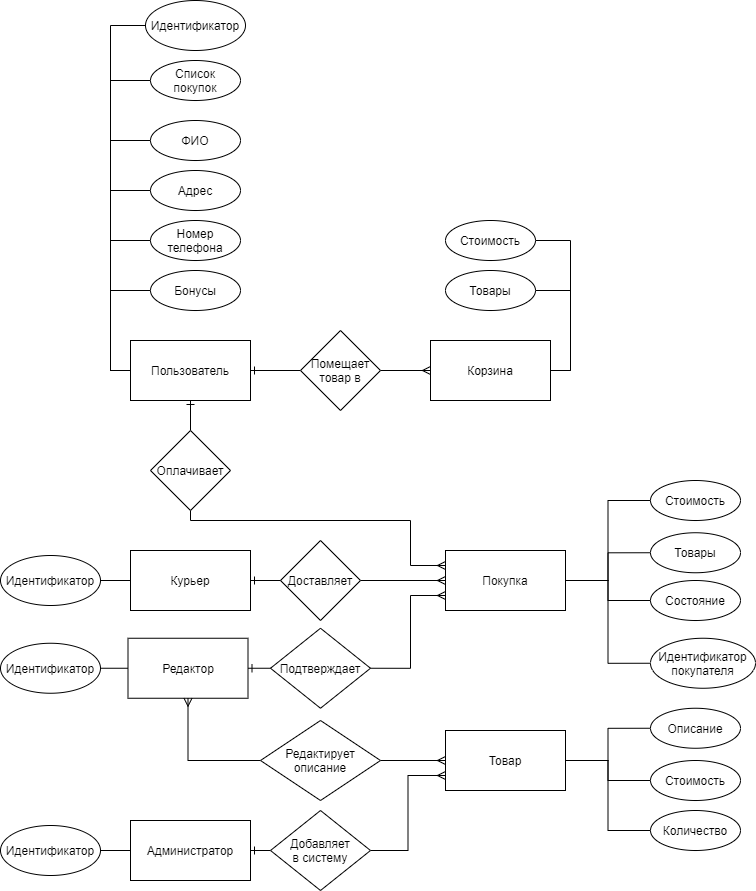

The diagram above was exported from draw.io. Its source (the exported page's mxGraphModel, read from the mxfile embedded in the PNG):
<mxGraphModel dx="1220" dy="1108" grid="1" gridSize="10" guides="1" tooltips="1" connect="1" arrows="1" fold="1" page="1" pageScale="1" pageWidth="827" pageHeight="1169" math="0" shadow="0">
  <root>
    <mxCell id="WIyWlLk6GJQsqaUBKTNV-0" />
    <mxCell id="WIyWlLk6GJQsqaUBKTNV-1" parent="WIyWlLk6GJQsqaUBKTNV-0" />
    <mxCell id="7qhbD4WXJGDvbiUdvKWi-9" style="edgeStyle=orthogonalEdgeStyle;rounded=0;orthogonalLoop=1;jettySize=auto;html=1;exitX=0;exitY=0.5;exitDx=0;exitDy=0;entryX=0;entryY=0.5;entryDx=0;entryDy=0;endArrow=none;endFill=0;" edge="1" parent="WIyWlLk6GJQsqaUBKTNV-1" source="7qhbD4WXJGDvbiUdvKWi-0" target="7qhbD4WXJGDvbiUdvKWi-1">
      <mxGeometry relative="1" as="geometry" />
    </mxCell>
    <mxCell id="7qhbD4WXJGDvbiUdvKWi-12" style="edgeStyle=orthogonalEdgeStyle;rounded=0;orthogonalLoop=1;jettySize=auto;html=1;exitX=0;exitY=0.5;exitDx=0;exitDy=0;entryX=0;entryY=0.5;entryDx=0;entryDy=0;endArrow=none;endFill=0;" edge="1" parent="WIyWlLk6GJQsqaUBKTNV-1" source="7qhbD4WXJGDvbiUdvKWi-0" target="7qhbD4WXJGDvbiUdvKWi-3">
      <mxGeometry relative="1" as="geometry" />
    </mxCell>
    <mxCell id="7qhbD4WXJGDvbiUdvKWi-13" style="edgeStyle=orthogonalEdgeStyle;rounded=0;orthogonalLoop=1;jettySize=auto;html=1;exitX=0;exitY=0.5;exitDx=0;exitDy=0;entryX=0;entryY=0.5;entryDx=0;entryDy=0;endArrow=none;endFill=0;" edge="1" parent="WIyWlLk6GJQsqaUBKTNV-1" source="7qhbD4WXJGDvbiUdvKWi-0" target="7qhbD4WXJGDvbiUdvKWi-4">
      <mxGeometry relative="1" as="geometry" />
    </mxCell>
    <mxCell id="7qhbD4WXJGDvbiUdvKWi-15" style="edgeStyle=orthogonalEdgeStyle;rounded=0;orthogonalLoop=1;jettySize=auto;html=1;exitX=0;exitY=0.5;exitDx=0;exitDy=0;entryX=0;entryY=0.5;entryDx=0;entryDy=0;endArrow=none;endFill=0;" edge="1" parent="WIyWlLk6GJQsqaUBKTNV-1" source="7qhbD4WXJGDvbiUdvKWi-0" target="7qhbD4WXJGDvbiUdvKWi-5">
      <mxGeometry relative="1" as="geometry" />
    </mxCell>
    <mxCell id="7qhbD4WXJGDvbiUdvKWi-16" style="edgeStyle=orthogonalEdgeStyle;rounded=0;orthogonalLoop=1;jettySize=auto;html=1;exitX=0;exitY=0.5;exitDx=0;exitDy=0;entryX=0;entryY=0.5;entryDx=0;entryDy=0;endArrow=none;endFill=0;" edge="1" parent="WIyWlLk6GJQsqaUBKTNV-1" source="7qhbD4WXJGDvbiUdvKWi-0" target="7qhbD4WXJGDvbiUdvKWi-6">
      <mxGeometry relative="1" as="geometry" />
    </mxCell>
    <mxCell id="7qhbD4WXJGDvbiUdvKWi-17" style="edgeStyle=orthogonalEdgeStyle;rounded=0;orthogonalLoop=1;jettySize=auto;html=1;exitX=0;exitY=0.5;exitDx=0;exitDy=0;entryX=0;entryY=0.5;entryDx=0;entryDy=0;endArrow=none;endFill=0;" edge="1" parent="WIyWlLk6GJQsqaUBKTNV-1" source="7qhbD4WXJGDvbiUdvKWi-0" target="7qhbD4WXJGDvbiUdvKWi-7">
      <mxGeometry relative="1" as="geometry" />
    </mxCell>
    <mxCell id="7qhbD4WXJGDvbiUdvKWi-19" style="edgeStyle=orthogonalEdgeStyle;rounded=0;orthogonalLoop=1;jettySize=auto;html=1;exitX=1;exitY=0.5;exitDx=0;exitDy=0;entryX=0;entryY=0.5;entryDx=0;entryDy=0;endArrow=none;endFill=0;startArrow=ERone;startFill=0;" edge="1" parent="WIyWlLk6GJQsqaUBKTNV-1" source="7qhbD4WXJGDvbiUdvKWi-0" target="7qhbD4WXJGDvbiUdvKWi-18">
      <mxGeometry relative="1" as="geometry" />
    </mxCell>
    <mxCell id="7qhbD4WXJGDvbiUdvKWi-23" style="edgeStyle=orthogonalEdgeStyle;rounded=0;orthogonalLoop=1;jettySize=auto;html=1;exitX=0.5;exitY=1;exitDx=0;exitDy=0;entryX=0.5;entryY=0;entryDx=0;entryDy=0;endArrow=none;endFill=0;startArrow=ERone;startFill=0;" edge="1" parent="WIyWlLk6GJQsqaUBKTNV-1" source="7qhbD4WXJGDvbiUdvKWi-0" target="7qhbD4WXJGDvbiUdvKWi-22">
      <mxGeometry relative="1" as="geometry" />
    </mxCell>
    <mxCell id="7qhbD4WXJGDvbiUdvKWi-0" value="Пользователь" style="rounded=0;whiteSpace=wrap;html=1;" vertex="1" parent="WIyWlLk6GJQsqaUBKTNV-1">
      <mxGeometry x="150" y="450" width="120" height="60" as="geometry" />
    </mxCell>
    <mxCell id="7qhbD4WXJGDvbiUdvKWi-1" value="Бонусы" style="ellipse;whiteSpace=wrap;html=1;" vertex="1" parent="WIyWlLk6GJQsqaUBKTNV-1">
      <mxGeometry x="170" y="380" width="90" height="40" as="geometry" />
    </mxCell>
    <mxCell id="7qhbD4WXJGDvbiUdvKWi-3" value="Номер&lt;br&gt;телефона" style="ellipse;whiteSpace=wrap;html=1;" vertex="1" parent="WIyWlLk6GJQsqaUBKTNV-1">
      <mxGeometry x="170" y="330" width="90" height="40" as="geometry" />
    </mxCell>
    <mxCell id="7qhbD4WXJGDvbiUdvKWi-4" value="Адрес" style="ellipse;whiteSpace=wrap;html=1;" vertex="1" parent="WIyWlLk6GJQsqaUBKTNV-1">
      <mxGeometry x="170" y="280" width="90" height="40" as="geometry" />
    </mxCell>
    <mxCell id="7qhbD4WXJGDvbiUdvKWi-5" value="ФИО" style="ellipse;whiteSpace=wrap;html=1;" vertex="1" parent="WIyWlLk6GJQsqaUBKTNV-1">
      <mxGeometry x="170" y="230" width="90" height="40" as="geometry" />
    </mxCell>
    <mxCell id="7qhbD4WXJGDvbiUdvKWi-6" value="Список&lt;br&gt;покупок" style="ellipse;whiteSpace=wrap;html=1;" vertex="1" parent="WIyWlLk6GJQsqaUBKTNV-1">
      <mxGeometry x="170" y="170" width="90" height="40" as="geometry" />
    </mxCell>
    <mxCell id="7qhbD4WXJGDvbiUdvKWi-7" value="Идентификатор" style="ellipse;whiteSpace=wrap;html=1;" vertex="1" parent="WIyWlLk6GJQsqaUBKTNV-1">
      <mxGeometry x="165" y="110" width="100" height="50" as="geometry" />
    </mxCell>
    <mxCell id="7qhbD4WXJGDvbiUdvKWi-46" style="edgeStyle=orthogonalEdgeStyle;rounded=0;orthogonalLoop=1;jettySize=auto;html=1;exitX=1;exitY=0.5;exitDx=0;exitDy=0;entryX=1;entryY=0.5;entryDx=0;entryDy=0;startArrow=none;startFill=0;endArrow=none;endFill=0;" edge="1" parent="WIyWlLk6GJQsqaUBKTNV-1" source="7qhbD4WXJGDvbiUdvKWi-8" target="7qhbD4WXJGDvbiUdvKWi-44">
      <mxGeometry relative="1" as="geometry" />
    </mxCell>
    <mxCell id="7qhbD4WXJGDvbiUdvKWi-47" style="edgeStyle=orthogonalEdgeStyle;rounded=0;orthogonalLoop=1;jettySize=auto;html=1;exitX=1;exitY=0.5;exitDx=0;exitDy=0;entryX=1;entryY=0.5;entryDx=0;entryDy=0;startArrow=none;startFill=0;endArrow=none;endFill=0;" edge="1" parent="WIyWlLk6GJQsqaUBKTNV-1" source="7qhbD4WXJGDvbiUdvKWi-8" target="7qhbD4WXJGDvbiUdvKWi-45">
      <mxGeometry relative="1" as="geometry" />
    </mxCell>
    <mxCell id="7qhbD4WXJGDvbiUdvKWi-8" value="Корзина" style="rounded=0;whiteSpace=wrap;html=1;" vertex="1" parent="WIyWlLk6GJQsqaUBKTNV-1">
      <mxGeometry x="450" y="450" width="120" height="60" as="geometry" />
    </mxCell>
    <mxCell id="7qhbD4WXJGDvbiUdvKWi-20" style="edgeStyle=orthogonalEdgeStyle;rounded=0;orthogonalLoop=1;jettySize=auto;html=1;exitX=1;exitY=0.5;exitDx=0;exitDy=0;entryX=0;entryY=0.5;entryDx=0;entryDy=0;endArrow=ERmany;endFill=0;" edge="1" parent="WIyWlLk6GJQsqaUBKTNV-1" source="7qhbD4WXJGDvbiUdvKWi-18" target="7qhbD4WXJGDvbiUdvKWi-8">
      <mxGeometry relative="1" as="geometry" />
    </mxCell>
    <mxCell id="7qhbD4WXJGDvbiUdvKWi-18" value="Помещает&lt;br&gt;товар в" style="rhombus;whiteSpace=wrap;html=1;" vertex="1" parent="WIyWlLk6GJQsqaUBKTNV-1">
      <mxGeometry x="320" y="440" width="80" height="80" as="geometry" />
    </mxCell>
    <mxCell id="7qhbD4WXJGDvbiUdvKWi-58" style="edgeStyle=orthogonalEdgeStyle;rounded=0;orthogonalLoop=1;jettySize=auto;html=1;exitX=1;exitY=0.5;exitDx=0;exitDy=0;entryX=0;entryY=0.5;entryDx=0;entryDy=0;startArrow=none;startFill=0;endArrow=none;endFill=0;" edge="1" parent="WIyWlLk6GJQsqaUBKTNV-1" source="7qhbD4WXJGDvbiUdvKWi-21" target="7qhbD4WXJGDvbiUdvKWi-49">
      <mxGeometry relative="1" as="geometry" />
    </mxCell>
    <mxCell id="7qhbD4WXJGDvbiUdvKWi-59" style="edgeStyle=orthogonalEdgeStyle;rounded=0;orthogonalLoop=1;jettySize=auto;html=1;exitX=1;exitY=0.5;exitDx=0;exitDy=0;entryX=0;entryY=0.5;entryDx=0;entryDy=0;startArrow=none;startFill=0;endArrow=none;endFill=0;" edge="1" parent="WIyWlLk6GJQsqaUBKTNV-1" source="7qhbD4WXJGDvbiUdvKWi-21" target="7qhbD4WXJGDvbiUdvKWi-48">
      <mxGeometry relative="1" as="geometry" />
    </mxCell>
    <mxCell id="7qhbD4WXJGDvbiUdvKWi-60" style="edgeStyle=orthogonalEdgeStyle;rounded=0;orthogonalLoop=1;jettySize=auto;html=1;exitX=1;exitY=0.5;exitDx=0;exitDy=0;entryX=0;entryY=0.5;entryDx=0;entryDy=0;startArrow=none;startFill=0;endArrow=none;endFill=0;" edge="1" parent="WIyWlLk6GJQsqaUBKTNV-1" source="7qhbD4WXJGDvbiUdvKWi-21" target="7qhbD4WXJGDvbiUdvKWi-52">
      <mxGeometry relative="1" as="geometry" />
    </mxCell>
    <mxCell id="7qhbD4WXJGDvbiUdvKWi-61" style="edgeStyle=orthogonalEdgeStyle;rounded=0;orthogonalLoop=1;jettySize=auto;html=1;exitX=1;exitY=0.5;exitDx=0;exitDy=0;entryX=0;entryY=0.5;entryDx=0;entryDy=0;startArrow=none;startFill=0;endArrow=none;endFill=0;" edge="1" parent="WIyWlLk6GJQsqaUBKTNV-1" source="7qhbD4WXJGDvbiUdvKWi-21" target="7qhbD4WXJGDvbiUdvKWi-53">
      <mxGeometry relative="1" as="geometry" />
    </mxCell>
    <mxCell id="7qhbD4WXJGDvbiUdvKWi-21" value="Покупка" style="rounded=0;whiteSpace=wrap;html=1;" vertex="1" parent="WIyWlLk6GJQsqaUBKTNV-1">
      <mxGeometry x="465" y="660" width="120" height="60" as="geometry" />
    </mxCell>
    <mxCell id="7qhbD4WXJGDvbiUdvKWi-84" style="edgeStyle=orthogonalEdgeStyle;rounded=0;orthogonalLoop=1;jettySize=auto;html=1;exitX=0.5;exitY=1;exitDx=0;exitDy=0;entryX=0;entryY=0.25;entryDx=0;entryDy=0;startArrow=none;startFill=0;endArrow=ERmany;endFill=0;" edge="1" parent="WIyWlLk6GJQsqaUBKTNV-1" source="7qhbD4WXJGDvbiUdvKWi-22" target="7qhbD4WXJGDvbiUdvKWi-21">
      <mxGeometry relative="1" as="geometry">
        <Array as="points">
          <mxPoint x="210" y="630" />
          <mxPoint x="430" y="630" />
          <mxPoint x="430" y="675" />
        </Array>
      </mxGeometry>
    </mxCell>
    <mxCell id="7qhbD4WXJGDvbiUdvKWi-22" value="Оплачивает" style="rhombus;whiteSpace=wrap;html=1;" vertex="1" parent="WIyWlLk6GJQsqaUBKTNV-1">
      <mxGeometry x="170" y="540" width="80" height="80" as="geometry" />
    </mxCell>
    <mxCell id="7qhbD4WXJGDvbiUdvKWi-28" style="edgeStyle=orthogonalEdgeStyle;rounded=0;orthogonalLoop=1;jettySize=auto;html=1;exitX=0;exitY=0.5;exitDx=0;exitDy=0;entryX=1;entryY=0.5;entryDx=0;entryDy=0;endArrow=ERone;endFill=0;startArrow=none;startFill=0;" edge="1" parent="WIyWlLk6GJQsqaUBKTNV-1" source="7qhbD4WXJGDvbiUdvKWi-25" target="7qhbD4WXJGDvbiUdvKWi-27">
      <mxGeometry relative="1" as="geometry" />
    </mxCell>
    <mxCell id="7qhbD4WXJGDvbiUdvKWi-64" style="edgeStyle=orthogonalEdgeStyle;rounded=0;orthogonalLoop=1;jettySize=auto;html=1;exitX=1;exitY=0.5;exitDx=0;exitDy=0;entryX=0;entryY=0.75;entryDx=0;entryDy=0;startArrow=none;startFill=0;endArrow=ERmany;endFill=0;" edge="1" parent="WIyWlLk6GJQsqaUBKTNV-1" source="7qhbD4WXJGDvbiUdvKWi-25" target="7qhbD4WXJGDvbiUdvKWi-21">
      <mxGeometry relative="1" as="geometry">
        <Array as="points">
          <mxPoint x="430" y="778" />
          <mxPoint x="430" y="705" />
        </Array>
      </mxGeometry>
    </mxCell>
    <mxCell id="7qhbD4WXJGDvbiUdvKWi-25" value="Подтверждает" style="rhombus;whiteSpace=wrap;html=1;" vertex="1" parent="WIyWlLk6GJQsqaUBKTNV-1">
      <mxGeometry x="290" y="737.75" width="100" height="80" as="geometry" />
    </mxCell>
    <mxCell id="7qhbD4WXJGDvbiUdvKWi-82" style="edgeStyle=orthogonalEdgeStyle;rounded=0;orthogonalLoop=1;jettySize=auto;html=1;exitX=0;exitY=0.5;exitDx=0;exitDy=0;entryX=1;entryY=0.5;entryDx=0;entryDy=0;startArrow=none;startFill=0;endArrow=none;endFill=0;" edge="1" parent="WIyWlLk6GJQsqaUBKTNV-1" source="7qhbD4WXJGDvbiUdvKWi-27" target="7qhbD4WXJGDvbiUdvKWi-79">
      <mxGeometry relative="1" as="geometry" />
    </mxCell>
    <mxCell id="7qhbD4WXJGDvbiUdvKWi-27" value="Редактор" style="rounded=0;whiteSpace=wrap;html=1;" vertex="1" parent="WIyWlLk6GJQsqaUBKTNV-1">
      <mxGeometry x="147.5" y="747.75" width="120" height="60" as="geometry" />
    </mxCell>
    <mxCell id="7qhbD4WXJGDvbiUdvKWi-65" style="edgeStyle=orthogonalEdgeStyle;rounded=0;orthogonalLoop=1;jettySize=auto;html=1;exitX=1;exitY=0.5;exitDx=0;exitDy=0;entryX=0;entryY=0.5;entryDx=0;entryDy=0;startArrow=none;startFill=0;endArrow=ERmany;endFill=0;" edge="1" parent="WIyWlLk6GJQsqaUBKTNV-1" source="7qhbD4WXJGDvbiUdvKWi-29" target="7qhbD4WXJGDvbiUdvKWi-21">
      <mxGeometry relative="1" as="geometry" />
    </mxCell>
    <mxCell id="7qhbD4WXJGDvbiUdvKWi-29" value="Доставляет" style="rhombus;whiteSpace=wrap;html=1;" vertex="1" parent="WIyWlLk6GJQsqaUBKTNV-1">
      <mxGeometry x="300" y="650" width="80" height="80" as="geometry" />
    </mxCell>
    <mxCell id="7qhbD4WXJGDvbiUdvKWi-56" style="edgeStyle=orthogonalEdgeStyle;rounded=0;orthogonalLoop=1;jettySize=auto;html=1;exitX=1;exitY=0.5;exitDx=0;exitDy=0;entryX=0;entryY=0.5;entryDx=0;entryDy=0;startArrow=ERone;startFill=0;endArrow=none;endFill=0;" edge="1" parent="WIyWlLk6GJQsqaUBKTNV-1" source="7qhbD4WXJGDvbiUdvKWi-30" target="7qhbD4WXJGDvbiUdvKWi-29">
      <mxGeometry relative="1" as="geometry" />
    </mxCell>
    <mxCell id="7qhbD4WXJGDvbiUdvKWi-81" style="edgeStyle=orthogonalEdgeStyle;rounded=0;orthogonalLoop=1;jettySize=auto;html=1;exitX=0;exitY=0.5;exitDx=0;exitDy=0;entryX=1;entryY=0.5;entryDx=0;entryDy=0;startArrow=none;startFill=0;endArrow=none;endFill=0;" edge="1" parent="WIyWlLk6GJQsqaUBKTNV-1" source="7qhbD4WXJGDvbiUdvKWi-30" target="7qhbD4WXJGDvbiUdvKWi-78">
      <mxGeometry relative="1" as="geometry" />
    </mxCell>
    <mxCell id="7qhbD4WXJGDvbiUdvKWi-30" value="Курьер" style="rounded=0;whiteSpace=wrap;html=1;" vertex="1" parent="WIyWlLk6GJQsqaUBKTNV-1">
      <mxGeometry x="150" y="660" width="120" height="60" as="geometry" />
    </mxCell>
    <mxCell id="7qhbD4WXJGDvbiUdvKWi-73" style="edgeStyle=orthogonalEdgeStyle;rounded=0;orthogonalLoop=1;jettySize=auto;html=1;exitX=1;exitY=0.5;exitDx=0;exitDy=0;entryX=0;entryY=0.5;entryDx=0;entryDy=0;startArrow=none;startFill=0;endArrow=none;endFill=0;" edge="1" parent="WIyWlLk6GJQsqaUBKTNV-1" source="7qhbD4WXJGDvbiUdvKWi-33" target="7qhbD4WXJGDvbiUdvKWi-67">
      <mxGeometry relative="1" as="geometry" />
    </mxCell>
    <mxCell id="7qhbD4WXJGDvbiUdvKWi-74" style="edgeStyle=orthogonalEdgeStyle;rounded=0;orthogonalLoop=1;jettySize=auto;html=1;exitX=1;exitY=0.5;exitDx=0;exitDy=0;entryX=0;entryY=0.5;entryDx=0;entryDy=0;startArrow=none;startFill=0;endArrow=none;endFill=0;" edge="1" parent="WIyWlLk6GJQsqaUBKTNV-1" source="7qhbD4WXJGDvbiUdvKWi-33" target="7qhbD4WXJGDvbiUdvKWi-69">
      <mxGeometry relative="1" as="geometry" />
    </mxCell>
    <mxCell id="7qhbD4WXJGDvbiUdvKWi-75" style="edgeStyle=orthogonalEdgeStyle;rounded=0;orthogonalLoop=1;jettySize=auto;html=1;exitX=1;exitY=0.5;exitDx=0;exitDy=0;entryX=0;entryY=0.5;entryDx=0;entryDy=0;startArrow=none;startFill=0;endArrow=none;endFill=0;" edge="1" parent="WIyWlLk6GJQsqaUBKTNV-1" source="7qhbD4WXJGDvbiUdvKWi-33" target="7qhbD4WXJGDvbiUdvKWi-68">
      <mxGeometry relative="1" as="geometry" />
    </mxCell>
    <mxCell id="7qhbD4WXJGDvbiUdvKWi-33" value="Товар" style="rounded=0;whiteSpace=wrap;html=1;" vertex="1" parent="WIyWlLk6GJQsqaUBKTNV-1">
      <mxGeometry x="465" y="840" width="120" height="60" as="geometry" />
    </mxCell>
    <mxCell id="7qhbD4WXJGDvbiUdvKWi-35" style="edgeStyle=orthogonalEdgeStyle;rounded=0;orthogonalLoop=1;jettySize=auto;html=1;exitX=0;exitY=0.5;exitDx=0;exitDy=0;entryX=0.5;entryY=1;entryDx=0;entryDy=0;endArrow=ERmany;endFill=0;startArrow=none;startFill=0;" edge="1" parent="WIyWlLk6GJQsqaUBKTNV-1" source="7qhbD4WXJGDvbiUdvKWi-34" target="7qhbD4WXJGDvbiUdvKWi-27">
      <mxGeometry relative="1" as="geometry" />
    </mxCell>
    <mxCell id="7qhbD4WXJGDvbiUdvKWi-36" style="edgeStyle=orthogonalEdgeStyle;rounded=0;orthogonalLoop=1;jettySize=auto;html=1;exitX=1;exitY=0.5;exitDx=0;exitDy=0;entryX=0;entryY=0.5;entryDx=0;entryDy=0;endArrow=ERmany;endFill=0;" edge="1" parent="WIyWlLk6GJQsqaUBKTNV-1" source="7qhbD4WXJGDvbiUdvKWi-34" target="7qhbD4WXJGDvbiUdvKWi-33">
      <mxGeometry relative="1" as="geometry" />
    </mxCell>
    <mxCell id="7qhbD4WXJGDvbiUdvKWi-34" value="Редактирует&lt;br&gt;описание" style="rhombus;whiteSpace=wrap;html=1;" vertex="1" parent="WIyWlLk6GJQsqaUBKTNV-1">
      <mxGeometry x="280" y="830" width="120" height="80" as="geometry" />
    </mxCell>
    <mxCell id="7qhbD4WXJGDvbiUdvKWi-83" style="edgeStyle=orthogonalEdgeStyle;rounded=0;orthogonalLoop=1;jettySize=auto;html=1;exitX=0;exitY=0.5;exitDx=0;exitDy=0;entryX=1;entryY=0.5;entryDx=0;entryDy=0;startArrow=none;startFill=0;endArrow=none;endFill=0;" edge="1" parent="WIyWlLk6GJQsqaUBKTNV-1" source="7qhbD4WXJGDvbiUdvKWi-38" target="7qhbD4WXJGDvbiUdvKWi-80">
      <mxGeometry relative="1" as="geometry" />
    </mxCell>
    <mxCell id="7qhbD4WXJGDvbiUdvKWi-38" value="Администратор" style="rounded=0;whiteSpace=wrap;html=1;" vertex="1" parent="WIyWlLk6GJQsqaUBKTNV-1">
      <mxGeometry x="150" y="930" width="120" height="60" as="geometry" />
    </mxCell>
    <mxCell id="7qhbD4WXJGDvbiUdvKWi-41" style="edgeStyle=orthogonalEdgeStyle;rounded=0;orthogonalLoop=1;jettySize=auto;html=1;exitX=1;exitY=0.5;exitDx=0;exitDy=0;entryX=0;entryY=0.75;entryDx=0;entryDy=0;endArrow=ERmany;endFill=0;startArrow=none;startFill=0;" edge="1" parent="WIyWlLk6GJQsqaUBKTNV-1" source="7qhbD4WXJGDvbiUdvKWi-39" target="7qhbD4WXJGDvbiUdvKWi-33">
      <mxGeometry relative="1" as="geometry" />
    </mxCell>
    <mxCell id="7qhbD4WXJGDvbiUdvKWi-42" style="edgeStyle=orthogonalEdgeStyle;rounded=0;orthogonalLoop=1;jettySize=auto;html=1;exitX=0;exitY=0.5;exitDx=0;exitDy=0;entryX=1;entryY=0.5;entryDx=0;entryDy=0;endArrow=ERone;endFill=0;startArrow=none;startFill=0;" edge="1" parent="WIyWlLk6GJQsqaUBKTNV-1" source="7qhbD4WXJGDvbiUdvKWi-39" target="7qhbD4WXJGDvbiUdvKWi-38">
      <mxGeometry relative="1" as="geometry" />
    </mxCell>
    <mxCell id="7qhbD4WXJGDvbiUdvKWi-39" value="Добавляет&lt;br&gt;в систему" style="rhombus;whiteSpace=wrap;html=1;" vertex="1" parent="WIyWlLk6GJQsqaUBKTNV-1">
      <mxGeometry x="290" y="920" width="100" height="80" as="geometry" />
    </mxCell>
    <mxCell id="7qhbD4WXJGDvbiUdvKWi-44" value="Товары" style="ellipse;whiteSpace=wrap;html=1;" vertex="1" parent="WIyWlLk6GJQsqaUBKTNV-1">
      <mxGeometry x="465" y="380" width="90" height="40" as="geometry" />
    </mxCell>
    <mxCell id="7qhbD4WXJGDvbiUdvKWi-45" value="Стоимость" style="ellipse;whiteSpace=wrap;html=1;" vertex="1" parent="WIyWlLk6GJQsqaUBKTNV-1">
      <mxGeometry x="465" y="330" width="90" height="40" as="geometry" />
    </mxCell>
    <mxCell id="7qhbD4WXJGDvbiUdvKWi-48" value="Товары" style="ellipse;whiteSpace=wrap;html=1;" vertex="1" parent="WIyWlLk6GJQsqaUBKTNV-1">
      <mxGeometry x="670" y="642.25" width="90" height="40" as="geometry" />
    </mxCell>
    <mxCell id="7qhbD4WXJGDvbiUdvKWi-49" value="Стоимость" style="ellipse;whiteSpace=wrap;html=1;" vertex="1" parent="WIyWlLk6GJQsqaUBKTNV-1">
      <mxGeometry x="670" y="590" width="90" height="40" as="geometry" />
    </mxCell>
    <mxCell id="7qhbD4WXJGDvbiUdvKWi-52" value="Состояние" style="ellipse;whiteSpace=wrap;html=1;" vertex="1" parent="WIyWlLk6GJQsqaUBKTNV-1">
      <mxGeometry x="670" y="690" width="90" height="40" as="geometry" />
    </mxCell>
    <mxCell id="7qhbD4WXJGDvbiUdvKWi-53" value="Идентификатор&lt;br&gt;покупателя" style="ellipse;whiteSpace=wrap;html=1;" vertex="1" parent="WIyWlLk6GJQsqaUBKTNV-1">
      <mxGeometry x="670" y="747.75" width="105" height="50" as="geometry" />
    </mxCell>
    <mxCell id="7qhbD4WXJGDvbiUdvKWi-67" value="Описание" style="ellipse;whiteSpace=wrap;html=1;" vertex="1" parent="WIyWlLk6GJQsqaUBKTNV-1">
      <mxGeometry x="670" y="817.75" width="90" height="40" as="geometry" />
    </mxCell>
    <mxCell id="7qhbD4WXJGDvbiUdvKWi-68" value="Количество" style="ellipse;whiteSpace=wrap;html=1;" vertex="1" parent="WIyWlLk6GJQsqaUBKTNV-1">
      <mxGeometry x="670" y="920" width="90" height="40" as="geometry" />
    </mxCell>
    <mxCell id="7qhbD4WXJGDvbiUdvKWi-69" value="Стоимость" style="ellipse;whiteSpace=wrap;html=1;" vertex="1" parent="WIyWlLk6GJQsqaUBKTNV-1">
      <mxGeometry x="670" y="870" width="90" height="40" as="geometry" />
    </mxCell>
    <mxCell id="7qhbD4WXJGDvbiUdvKWi-78" value="Идентификатор" style="ellipse;whiteSpace=wrap;html=1;" vertex="1" parent="WIyWlLk6GJQsqaUBKTNV-1">
      <mxGeometry x="20" y="665" width="100" height="50" as="geometry" />
    </mxCell>
    <mxCell id="7qhbD4WXJGDvbiUdvKWi-79" value="Идентификатор" style="ellipse;whiteSpace=wrap;html=1;" vertex="1" parent="WIyWlLk6GJQsqaUBKTNV-1">
      <mxGeometry x="20" y="752.75" width="100" height="50" as="geometry" />
    </mxCell>
    <mxCell id="7qhbD4WXJGDvbiUdvKWi-80" value="Идентификатор" style="ellipse;whiteSpace=wrap;html=1;" vertex="1" parent="WIyWlLk6GJQsqaUBKTNV-1">
      <mxGeometry x="20" y="935" width="100" height="50" as="geometry" />
    </mxCell>
  </root>
</mxGraphModel>